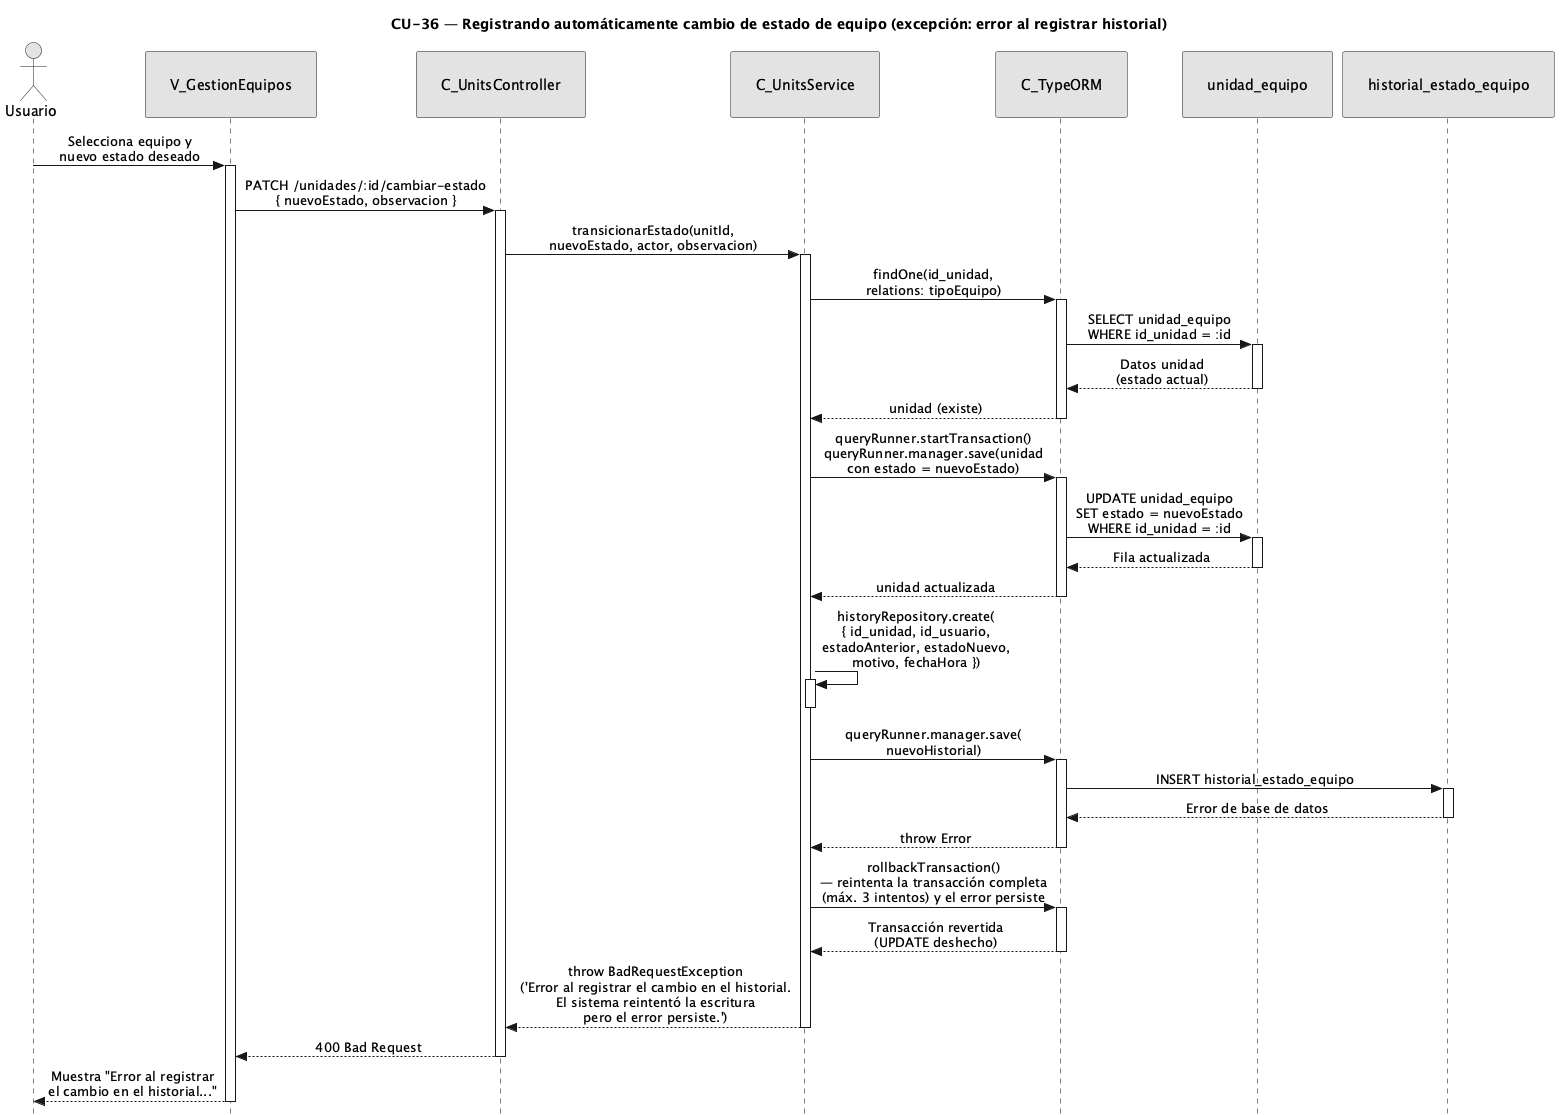

The diagram above was rendered by PlantUML. Its source (embedded in the PNG):
@startuml CU36-exc-error-historial
title CU-36 — Registrando automáticamente cambio de estado de equipo (excepción: error al registrar historial)

skinparam style strictuml
skinparam monochrome true
skinparam shadowing false
skinparam sequenceMessageAlign center
<style>
sequenceDiagram {
  participant {
    padding 25
  }
  actor {
    padding 20
  }
}
</style>
skinparam sequence {
  MessageAlign center
  LifeLineBorderColor black
}
hide footbox

actor "Usuario" as user
participant "V_GestionEquipos" as view
participant "C_UnitsController" as ctrl
participant "C_UnitsService" as svc
participant "C_TypeORM" as orm
participant "unidad_equipo" as uent
participant "historial_estado_equipo" as hent

user -> view : Selecciona equipo y\nnuevo estado deseado
activate view

view -> ctrl : PATCH /unidades/:id/cambiar-estado\n{ nuevoEstado, observacion }
activate ctrl

ctrl -> svc : transicionarEstado(unitId,\nnuevoEstado, actor, observacion)
activate svc

svc -> orm : findOne(id_unidad,\nrelations: tipoEquipo)
activate orm

orm -> uent : SELECT unidad_equipo\nWHERE id_unidad = :id
activate uent
uent --> orm : Datos unidad\n(estado actual)
deactivate uent

orm --> svc : unidad (existe)
deactivate orm

svc -> orm : queryRunner.startTransaction()\nqueryRunner.manager.save(unidad\ncon estado = nuevoEstado)
activate orm

orm -> uent : UPDATE unidad_equipo\nSET estado = nuevoEstado\nWHERE id_unidad = :id
activate uent
uent --> orm : Fila actualizada
deactivate uent

orm --> svc : unidad actualizada
deactivate orm

svc -> svc : historyRepository.create(\n{ id_unidad, id_usuario,\nestadoAnterior, estadoNuevo,\nmotivo, fechaHora })
activate svc
deactivate svc

svc -> orm : queryRunner.manager.save(\nnuevoHistorial)
activate orm

orm -> hent : INSERT historial_estado_equipo
activate hent
hent --> orm : Error de base de datos
deactivate hent

orm --> svc : throw Error
deactivate orm

svc -> orm : rollbackTransaction()\n— reintenta la transacción completa\n(máx. 3 intentos) y el error persiste
activate orm
orm --> svc : Transacción revertida\n(UPDATE deshecho)
deactivate orm

svc --> ctrl : throw BadRequestException\n('Error al registrar el cambio en el historial.\nEl sistema reintentó la escritura\npero el error persiste.')
deactivate svc

ctrl --> view : 400 Bad Request
deactivate ctrl

view --> user : Muestra "Error al registrar\nel cambio en el historial..."
deactivate view

@enduml